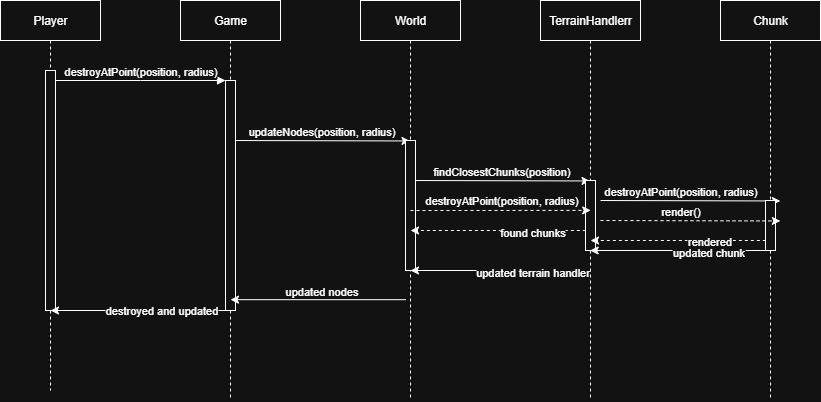

The diagram above was exported from draw.io. Its source (the exported page's mxGraphModel, read from the mxfile embedded in the PNG):
<mxGraphModel dx="922" dy="1296" grid="1" gridSize="10" guides="1" tooltips="1" connect="1" arrows="1" fold="1" page="1" pageScale="1" pageWidth="850" pageHeight="1100" math="0" shadow="0">
  <root>
    <mxCell id="0" />
    <mxCell id="1" parent="0" />
    <mxCell id="aM9ryv3xv72pqoxQDRHE-1" value="Player" style="shape=umlLifeline;perimeter=lifelinePerimeter;whiteSpace=wrap;html=1;container=0;dropTarget=0;collapsible=0;recursiveResize=0;outlineConnect=0;portConstraint=eastwest;newEdgeStyle={&quot;edgeStyle&quot;:&quot;elbowEdgeStyle&quot;,&quot;elbow&quot;:&quot;vertical&quot;,&quot;curved&quot;:0,&quot;rounded&quot;:0};" parent="1" vertex="1">
      <mxGeometry x="40" y="40" width="100" height="390" as="geometry" />
    </mxCell>
    <mxCell id="aM9ryv3xv72pqoxQDRHE-2" value="" style="html=1;points=[];perimeter=orthogonalPerimeter;outlineConnect=0;targetShapes=umlLifeline;portConstraint=eastwest;newEdgeStyle={&quot;edgeStyle&quot;:&quot;elbowEdgeStyle&quot;,&quot;elbow&quot;:&quot;vertical&quot;,&quot;curved&quot;:0,&quot;rounded&quot;:0};" parent="aM9ryv3xv72pqoxQDRHE-1" vertex="1">
      <mxGeometry x="45" y="70" width="10" height="240" as="geometry" />
    </mxCell>
    <mxCell id="IrseBcZYM1lg2NvBYYaW-3" value="" style="edgeStyle=elbowEdgeStyle;rounded=0;orthogonalLoop=1;jettySize=auto;html=1;elbow=vertical;curved=0;" edge="1" parent="1">
      <mxGeometry relative="1" as="geometry">
        <mxPoint x="269.6666666666665" y="180.00333333333347" as="sourcePoint" />
        <mxPoint x="449.5" y="180.00333333333347" as="targetPoint" />
      </mxGeometry>
    </mxCell>
    <mxCell id="IrseBcZYM1lg2NvBYYaW-13" value="updateNodes(position, radius)" style="edgeLabel;html=1;align=center;verticalAlign=middle;resizable=0;points=[];" vertex="1" connectable="0" parent="IrseBcZYM1lg2NvBYYaW-3">
      <mxGeometry x="-0.1856" y="1" relative="1" as="geometry">
        <mxPoint x="17" y="-9" as="offset" />
      </mxGeometry>
    </mxCell>
    <mxCell id="aM9ryv3xv72pqoxQDRHE-5" value="Game" style="shape=umlLifeline;perimeter=lifelinePerimeter;whiteSpace=wrap;html=1;container=0;dropTarget=0;collapsible=0;recursiveResize=0;outlineConnect=0;portConstraint=eastwest;newEdgeStyle={&quot;edgeStyle&quot;:&quot;elbowEdgeStyle&quot;,&quot;elbow&quot;:&quot;vertical&quot;,&quot;curved&quot;:0,&quot;rounded&quot;:0};" parent="1" vertex="1">
      <mxGeometry x="220" y="40" width="100" height="400" as="geometry" />
    </mxCell>
    <mxCell id="aM9ryv3xv72pqoxQDRHE-6" value="" style="html=1;points=[];perimeter=orthogonalPerimeter;outlineConnect=0;targetShapes=umlLifeline;portConstraint=eastwest;newEdgeStyle={&quot;edgeStyle&quot;:&quot;elbowEdgeStyle&quot;,&quot;elbow&quot;:&quot;vertical&quot;,&quot;curved&quot;:0,&quot;rounded&quot;:0};" parent="aM9ryv3xv72pqoxQDRHE-5" vertex="1">
      <mxGeometry x="45" y="80" width="10" height="230" as="geometry" />
    </mxCell>
    <mxCell id="aM9ryv3xv72pqoxQDRHE-7" value="destroyAtPoint(position, radius)" style="html=1;verticalAlign=bottom;endArrow=block;edgeStyle=elbowEdgeStyle;elbow=vertical;curved=0;rounded=0;" parent="1" source="aM9ryv3xv72pqoxQDRHE-2" target="aM9ryv3xv72pqoxQDRHE-6" edge="1">
      <mxGeometry relative="1" as="geometry">
        <mxPoint x="195" y="130" as="sourcePoint" />
        <Array as="points">
          <mxPoint x="180" y="120" />
        </Array>
      </mxGeometry>
    </mxCell>
    <mxCell id="IrseBcZYM1lg2NvBYYaW-6" value="" style="edgeStyle=elbowEdgeStyle;rounded=0;orthogonalLoop=1;jettySize=auto;html=1;elbow=vertical;curved=0;" edge="1" parent="1">
      <mxGeometry relative="1" as="geometry">
        <mxPoint x="449.32352941176464" y="220.00235294117658" as="sourcePoint" />
        <mxPoint x="629.5000000000002" y="220.00235294117658" as="targetPoint" />
      </mxGeometry>
    </mxCell>
    <mxCell id="IrseBcZYM1lg2NvBYYaW-14" value="findClosestChunks(position)" style="edgeLabel;html=1;align=center;verticalAlign=middle;resizable=0;points=[];" vertex="1" connectable="0" parent="IrseBcZYM1lg2NvBYYaW-6">
      <mxGeometry x="-0.3809" relative="1" as="geometry">
        <mxPoint x="35" y="-10" as="offset" />
      </mxGeometry>
    </mxCell>
    <mxCell id="IrseBcZYM1lg2NvBYYaW-1" value="World" style="shape=umlLifeline;perimeter=lifelinePerimeter;whiteSpace=wrap;html=1;container=0;dropTarget=0;collapsible=0;recursiveResize=0;outlineConnect=0;portConstraint=eastwest;newEdgeStyle={&quot;edgeStyle&quot;:&quot;elbowEdgeStyle&quot;,&quot;elbow&quot;:&quot;vertical&quot;,&quot;curved&quot;:0,&quot;rounded&quot;:0};" vertex="1" parent="1">
      <mxGeometry x="400" y="40" width="100" height="400" as="geometry" />
    </mxCell>
    <mxCell id="IrseBcZYM1lg2NvBYYaW-2" value="" style="html=1;points=[];perimeter=orthogonalPerimeter;outlineConnect=0;targetShapes=umlLifeline;portConstraint=eastwest;newEdgeStyle={&quot;edgeStyle&quot;:&quot;elbowEdgeStyle&quot;,&quot;elbow&quot;:&quot;vertical&quot;,&quot;curved&quot;:0,&quot;rounded&quot;:0};" vertex="1" parent="IrseBcZYM1lg2NvBYYaW-1">
      <mxGeometry x="45" y="140" width="10" height="130" as="geometry" />
    </mxCell>
    <mxCell id="IrseBcZYM1lg2NvBYYaW-9" value="" style="edgeStyle=elbowEdgeStyle;rounded=0;orthogonalLoop=1;jettySize=auto;html=1;elbow=vertical;curved=0;" edge="1" parent="1">
      <mxGeometry relative="1" as="geometry">
        <mxPoint x="639.9966666666666" y="240.0033333333335" as="sourcePoint" />
        <mxPoint x="819.83" y="240.0033333333335" as="targetPoint" />
      </mxGeometry>
    </mxCell>
    <mxCell id="IrseBcZYM1lg2NvBYYaW-15" value="destroyAtPoint(position, radius)" style="edgeLabel;html=1;align=center;verticalAlign=middle;resizable=0;points=[];" vertex="1" connectable="0" parent="IrseBcZYM1lg2NvBYYaW-9">
      <mxGeometry x="-0.2908" y="-2" relative="1" as="geometry">
        <mxPoint x="16" y="-12" as="offset" />
      </mxGeometry>
    </mxCell>
    <mxCell id="IrseBcZYM1lg2NvBYYaW-4" value="TerrainHandlerr" style="shape=umlLifeline;perimeter=lifelinePerimeter;whiteSpace=wrap;html=1;container=0;dropTarget=0;collapsible=0;recursiveResize=0;outlineConnect=0;portConstraint=eastwest;newEdgeStyle={&quot;edgeStyle&quot;:&quot;elbowEdgeStyle&quot;,&quot;elbow&quot;:&quot;vertical&quot;,&quot;curved&quot;:0,&quot;rounded&quot;:0};" vertex="1" parent="1">
      <mxGeometry x="580" y="40" width="100" height="400" as="geometry" />
    </mxCell>
    <mxCell id="IrseBcZYM1lg2NvBYYaW-5" value="" style="html=1;points=[];perimeter=orthogonalPerimeter;outlineConnect=0;targetShapes=umlLifeline;portConstraint=eastwest;newEdgeStyle={&quot;edgeStyle&quot;:&quot;elbowEdgeStyle&quot;,&quot;elbow&quot;:&quot;vertical&quot;,&quot;curved&quot;:0,&quot;rounded&quot;:0};" vertex="1" parent="IrseBcZYM1lg2NvBYYaW-4">
      <mxGeometry x="45" y="180" width="10" height="70" as="geometry" />
    </mxCell>
    <mxCell id="IrseBcZYM1lg2NvBYYaW-7" value="Chunk" style="shape=umlLifeline;perimeter=lifelinePerimeter;whiteSpace=wrap;html=1;container=0;dropTarget=0;collapsible=0;recursiveResize=0;outlineConnect=0;portConstraint=eastwest;newEdgeStyle={&quot;edgeStyle&quot;:&quot;elbowEdgeStyle&quot;,&quot;elbow&quot;:&quot;vertical&quot;,&quot;curved&quot;:0,&quot;rounded&quot;:0};" vertex="1" parent="1">
      <mxGeometry x="760" y="40" width="100" height="400" as="geometry" />
    </mxCell>
    <mxCell id="IrseBcZYM1lg2NvBYYaW-8" value="" style="html=1;points=[];perimeter=orthogonalPerimeter;outlineConnect=0;targetShapes=umlLifeline;portConstraint=eastwest;newEdgeStyle={&quot;edgeStyle&quot;:&quot;elbowEdgeStyle&quot;,&quot;elbow&quot;:&quot;vertical&quot;,&quot;curved&quot;:0,&quot;rounded&quot;:0};" vertex="1" parent="IrseBcZYM1lg2NvBYYaW-7">
      <mxGeometry x="45" y="200" width="10" height="50" as="geometry" />
    </mxCell>
    <mxCell id="IrseBcZYM1lg2NvBYYaW-16" value="" style="endArrow=classic;html=1;rounded=0;" edge="1" parent="1">
      <mxGeometry width="50" height="50" relative="1" as="geometry">
        <mxPoint x="805" y="290" as="sourcePoint" />
        <mxPoint x="629.6666666666665" y="290" as="targetPoint" />
      </mxGeometry>
    </mxCell>
    <mxCell id="IrseBcZYM1lg2NvBYYaW-24" value="updated chunk" style="edgeLabel;html=1;align=center;verticalAlign=middle;resizable=0;points=[];" vertex="1" connectable="0" parent="IrseBcZYM1lg2NvBYYaW-16">
      <mxGeometry x="-0.3384" y="1" relative="1" as="geometry">
        <mxPoint as="offset" />
      </mxGeometry>
    </mxCell>
    <mxCell id="IrseBcZYM1lg2NvBYYaW-17" value="" style="endArrow=classic;html=1;rounded=0;" edge="1" parent="1">
      <mxGeometry width="50" height="50" relative="1" as="geometry">
        <mxPoint x="625.3333333333335" y="310" as="sourcePoint" />
        <mxPoint x="450" y="310" as="targetPoint" />
      </mxGeometry>
    </mxCell>
    <mxCell id="IrseBcZYM1lg2NvBYYaW-25" value="updated terrain handler" style="edgeLabel;html=1;align=center;verticalAlign=middle;resizable=0;points=[];" vertex="1" connectable="0" parent="IrseBcZYM1lg2NvBYYaW-17">
      <mxGeometry x="-0.3821" y="1" relative="1" as="geometry">
        <mxPoint as="offset" />
      </mxGeometry>
    </mxCell>
    <mxCell id="IrseBcZYM1lg2NvBYYaW-18" value="" style="endArrow=classic;html=1;rounded=0;" edge="1" parent="1">
      <mxGeometry width="50" height="50" relative="1" as="geometry">
        <mxPoint x="445.3333333333335" y="339.17" as="sourcePoint" />
        <mxPoint x="270" y="339.17" as="targetPoint" />
      </mxGeometry>
    </mxCell>
    <mxCell id="IrseBcZYM1lg2NvBYYaW-31" value="updated nodes" style="edgeLabel;html=1;align=center;verticalAlign=middle;resizable=0;points=[];" vertex="1" connectable="0" parent="IrseBcZYM1lg2NvBYYaW-18">
      <mxGeometry x="-0.5247" y="-1" relative="1" as="geometry">
        <mxPoint x="-44" y="-8" as="offset" />
      </mxGeometry>
    </mxCell>
    <mxCell id="IrseBcZYM1lg2NvBYYaW-19" value="" style="endArrow=classic;html=1;rounded=0;" edge="1" parent="1">
      <mxGeometry width="50" height="50" relative="1" as="geometry">
        <mxPoint x="265.3333333333335" y="350" as="sourcePoint" />
        <mxPoint x="90" y="350" as="targetPoint" />
      </mxGeometry>
    </mxCell>
    <mxCell id="IrseBcZYM1lg2NvBYYaW-32" value="destroyed and updated" style="edgeLabel;html=1;align=center;verticalAlign=middle;resizable=0;points=[];" vertex="1" connectable="0" parent="IrseBcZYM1lg2NvBYYaW-19">
      <mxGeometry x="-0.2681" y="-1" relative="1" as="geometry">
        <mxPoint as="offset" />
      </mxGeometry>
    </mxCell>
    <mxCell id="IrseBcZYM1lg2NvBYYaW-20" value="" style="edgeStyle=elbowEdgeStyle;rounded=0;orthogonalLoop=1;jettySize=auto;html=1;elbow=vertical;curved=0;dashed=1;" edge="1" parent="1">
      <mxGeometry relative="1" as="geometry">
        <mxPoint x="640" y="260" as="sourcePoint" />
        <mxPoint x="819.8333333333335" y="260" as="targetPoint" />
      </mxGeometry>
    </mxCell>
    <mxCell id="IrseBcZYM1lg2NvBYYaW-21" value="render()" style="edgeLabel;html=1;align=center;verticalAlign=middle;resizable=0;points=[];" vertex="1" connectable="0" parent="IrseBcZYM1lg2NvBYYaW-20">
      <mxGeometry x="-0.2908" y="-2" relative="1" as="geometry">
        <mxPoint x="16" y="-12" as="offset" />
      </mxGeometry>
    </mxCell>
    <mxCell id="IrseBcZYM1lg2NvBYYaW-22" value="" style="endArrow=classic;html=1;rounded=0;dashed=1;" edge="1" parent="1">
      <mxGeometry width="50" height="50" relative="1" as="geometry">
        <mxPoint x="805.3333333333335" y="280" as="sourcePoint" />
        <mxPoint x="630" y="280" as="targetPoint" />
      </mxGeometry>
    </mxCell>
    <mxCell id="IrseBcZYM1lg2NvBYYaW-23" value="rendered" style="edgeLabel;html=1;align=center;verticalAlign=middle;resizable=0;points=[];" vertex="1" connectable="0" parent="IrseBcZYM1lg2NvBYYaW-22">
      <mxGeometry x="-0.3536" y="-1" relative="1" as="geometry">
        <mxPoint y="1" as="offset" />
      </mxGeometry>
    </mxCell>
    <mxCell id="IrseBcZYM1lg2NvBYYaW-26" value="" style="edgeStyle=elbowEdgeStyle;rounded=0;orthogonalLoop=1;jettySize=auto;html=1;elbow=vertical;curved=0;dashed=1;" edge="1" parent="1">
      <mxGeometry relative="1" as="geometry">
        <mxPoint x="450" y="250" as="sourcePoint" />
        <mxPoint x="630.1764705882356" y="250" as="targetPoint" />
      </mxGeometry>
    </mxCell>
    <mxCell id="IrseBcZYM1lg2NvBYYaW-27" value="destroyAtPoint(position, radius)" style="edgeLabel;html=1;align=center;verticalAlign=middle;resizable=0;points=[];" vertex="1" connectable="0" parent="IrseBcZYM1lg2NvBYYaW-26">
      <mxGeometry x="-0.3809" relative="1" as="geometry">
        <mxPoint x="35" y="-10" as="offset" />
      </mxGeometry>
    </mxCell>
    <mxCell id="IrseBcZYM1lg2NvBYYaW-28" value="" style="endArrow=classic;html=1;rounded=0;dashed=1;" edge="1" parent="1">
      <mxGeometry width="50" height="50" relative="1" as="geometry">
        <mxPoint x="625.3333333333335" y="270" as="sourcePoint" />
        <mxPoint x="450" y="270" as="targetPoint" />
      </mxGeometry>
    </mxCell>
    <mxCell id="IrseBcZYM1lg2NvBYYaW-29" value="found chunks" style="edgeLabel;html=1;align=center;verticalAlign=middle;resizable=0;points=[];" vertex="1" connectable="0" parent="IrseBcZYM1lg2NvBYYaW-28">
      <mxGeometry x="-0.3821" y="1" relative="1" as="geometry">
        <mxPoint as="offset" />
      </mxGeometry>
    </mxCell>
  </root>
</mxGraphModel>